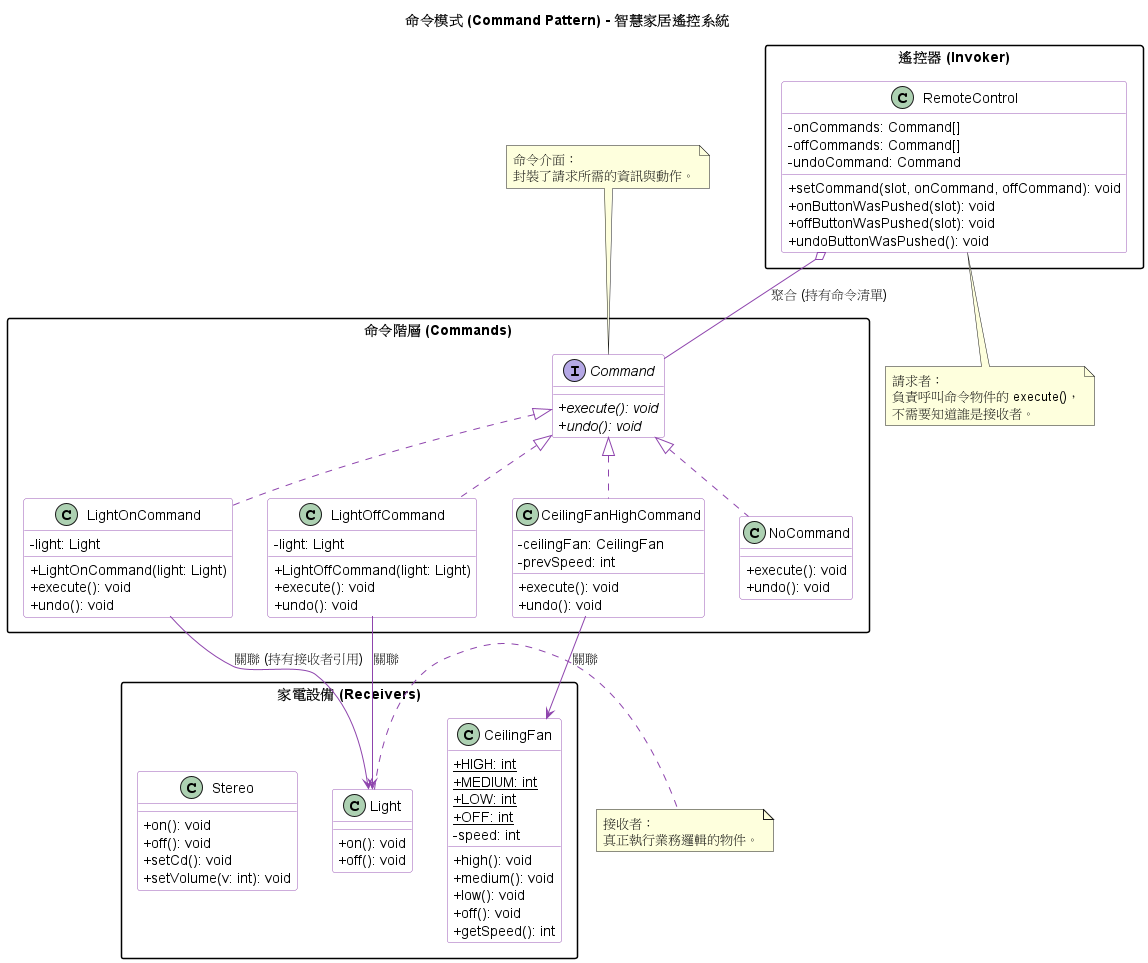

The diagram above was rendered by PlantUML. Its source (embedded in the PNG):
@startuml
title 命令模式 (Command Pattern) - 智慧家居遙控系統

' --- 樣式設定 ---
skinparam classAttributeIconSize 0
skinparam monochrome false
skinparam packageStyle rectangle

skinparam class {
BackgroundColor White
ArrowColor #8e44ad
BorderColor #9b59b6
}

' --- 命令介面 (Command) ---
package "命令階層 (Commands)" {
interface Command {
+ {abstract} execute(): void
+ {abstract} undo(): void
}

class LightOnCommand implements Command {
    - light: Light
    + LightOnCommand(light: Light)
    + execute(): void
    + undo(): void
}

class LightOffCommand implements Command {
    - light: Light
    + LightOffCommand(light: Light)
    + execute(): void
    + undo(): void
}

class CeilingFanHighCommand implements Command {
    - ceilingFan: CeilingFan
    - prevSpeed: int
    + execute(): void
    + undo(): void
}

class NoCommand implements Command {
    + execute(): void
    + undo(): void
}


}

' --- 接收者 (Receivers) ---
package "家電設備 (Receivers)" {
class Light {
+ on(): void
+ off(): void
}

class CeilingFan {
    + {static} HIGH: int
    + {static} MEDIUM: int
    + {static} LOW: int
    + {static} OFF: int
    - speed: int
    + high(): void
    + medium(): void
    + low(): void
    + off(): void
    + getSpeed(): int
}

class Stereo {
    + on(): void
    + off(): void
    + setCd(): void
    + setVolume(v: int): void
}


}

' --- 請求者 (Invoker) ---
package "遙控器 (Invoker)" {
class RemoteControl {
- onCommands: Command[]
- offCommands: Command[]
- undoCommand: Command
+ setCommand(slot, onCommand, offCommand): void
+ onButtonWasPushed(slot): void
+ offButtonWasPushed(slot): void
+ undoButtonWasPushed(): void
}
}

' --- 關係連線 ---
RemoteControl o-- Command : 聚合 (持有命令清單)
LightOnCommand --> Light : 關聯 (持有接收者引用)
LightOffCommand --> Light : 關聯
CeilingFanHighCommand --> CeilingFan : 關聯

note top of Command : 命令介面：\n封裝了請求所需的資訊與動作。
note bottom of RemoteControl : 請求者：\n負責呼叫命令物件的 execute()，\n不需要知道誰是接收者。
note right of Light : 接收者：\n真正執行業務邏輯的物件。

@enduml